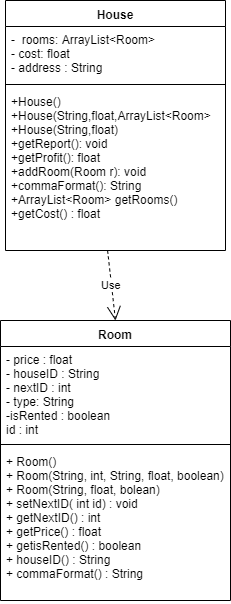

The diagram above was exported from draw.io. Its source (the exported page's mxGraphModel, read from the mxfile embedded in the PNG):
<mxGraphModel dx="460" dy="735" grid="1" gridSize="10" guides="1" tooltips="1" connect="1" arrows="1" fold="1" page="1" pageScale="1" pageWidth="850" pageHeight="1100" math="0" shadow="0">
  <root>
    <mxCell id="0" />
    <mxCell id="1" parent="0" />
    <mxCell id="JEUBDNRfXdJLnwAmv-QZ-1" value="House" style="swimlane;fontStyle=1;align=center;verticalAlign=top;childLayout=stackLayout;horizontal=1;startSize=26;horizontalStack=0;resizeParent=1;resizeParentMax=0;resizeLast=0;collapsible=1;marginBottom=0;" vertex="1" parent="1">
      <mxGeometry x="345" y="70" width="220" height="250" as="geometry" />
    </mxCell>
    <mxCell id="JEUBDNRfXdJLnwAmv-QZ-2" value="-  rooms: ArrayList&lt;Room&gt;&#10;- cost: float&#10;- address : String" style="text;strokeColor=none;fillColor=none;align=left;verticalAlign=top;spacingLeft=4;spacingRight=4;overflow=hidden;rotatable=0;points=[[0,0.5],[1,0.5]];portConstraint=eastwest;" vertex="1" parent="JEUBDNRfXdJLnwAmv-QZ-1">
      <mxGeometry y="26" width="220" height="54" as="geometry" />
    </mxCell>
    <mxCell id="JEUBDNRfXdJLnwAmv-QZ-3" value="" style="line;strokeWidth=1;fillColor=none;align=left;verticalAlign=middle;spacingTop=-1;spacingLeft=3;spacingRight=3;rotatable=0;labelPosition=right;points=[];portConstraint=eastwest;" vertex="1" parent="JEUBDNRfXdJLnwAmv-QZ-1">
      <mxGeometry y="80" width="220" height="8" as="geometry" />
    </mxCell>
    <mxCell id="JEUBDNRfXdJLnwAmv-QZ-4" value="+House()&#10;+House(String,float,ArrayList&lt;Room&gt;&#10;+House(String,float)&#10;+getReport(): void&#10;+getProfit(): float&#10;+addRoom(Room r): void&#10;+commaFormat(): String&#10;+ArrayList&lt;Room&gt; getRooms()&#10;+getCost() : float&#10;" style="text;strokeColor=none;fillColor=none;align=left;verticalAlign=top;spacingLeft=4;spacingRight=4;overflow=hidden;rotatable=0;points=[[0,0.5],[1,0.5]];portConstraint=eastwest;" vertex="1" parent="JEUBDNRfXdJLnwAmv-QZ-1">
      <mxGeometry y="88" width="220" height="162" as="geometry" />
    </mxCell>
    <mxCell id="JEUBDNRfXdJLnwAmv-QZ-5" value="Room" style="swimlane;fontStyle=1;align=center;verticalAlign=top;childLayout=stackLayout;horizontal=1;startSize=26;horizontalStack=0;resizeParent=1;resizeParentMax=0;resizeLast=0;collapsible=1;marginBottom=0;" vertex="1" parent="1">
      <mxGeometry x="340" y="390" width="230" height="280" as="geometry" />
    </mxCell>
    <mxCell id="JEUBDNRfXdJLnwAmv-QZ-6" value="- price : float&#10;- houseID : String&#10;- nextID : int&#10;- type: String&#10;-isRented : boolean&#10;id : int" style="text;strokeColor=none;fillColor=none;align=left;verticalAlign=top;spacingLeft=4;spacingRight=4;overflow=hidden;rotatable=0;points=[[0,0.5],[1,0.5]];portConstraint=eastwest;" vertex="1" parent="JEUBDNRfXdJLnwAmv-QZ-5">
      <mxGeometry y="26" width="230" height="94" as="geometry" />
    </mxCell>
    <mxCell id="JEUBDNRfXdJLnwAmv-QZ-7" value="" style="line;strokeWidth=1;fillColor=none;align=left;verticalAlign=middle;spacingTop=-1;spacingLeft=3;spacingRight=3;rotatable=0;labelPosition=right;points=[];portConstraint=eastwest;" vertex="1" parent="JEUBDNRfXdJLnwAmv-QZ-5">
      <mxGeometry y="120" width="230" height="8" as="geometry" />
    </mxCell>
    <mxCell id="JEUBDNRfXdJLnwAmv-QZ-8" value="+ Room()&#10;+ Room(String, int, String, float, boolean)&#10;+ Room(String, float, bolean)&#10;+ setNextID( int id) : void&#10;+ getNextID() : int&#10;+ getPrice() : float&#10;+ getisRented() : boolean&#10;+ houseID() : String&#10;+ commaFormat() : String" style="text;strokeColor=none;fillColor=none;align=left;verticalAlign=top;spacingLeft=4;spacingRight=4;overflow=hidden;rotatable=0;points=[[0,0.5],[1,0.5]];portConstraint=eastwest;" vertex="1" parent="JEUBDNRfXdJLnwAmv-QZ-5">
      <mxGeometry y="128" width="230" height="152" as="geometry" />
    </mxCell>
    <mxCell id="JEUBDNRfXdJLnwAmv-QZ-10" value="Use" style="endArrow=open;endSize=12;dashed=1;html=1;exitX=0.464;exitY=1;exitDx=0;exitDy=0;exitPerimeter=0;entryX=0.5;entryY=0;entryDx=0;entryDy=0;" edge="1" parent="1" source="JEUBDNRfXdJLnwAmv-QZ-4" target="JEUBDNRfXdJLnwAmv-QZ-5">
      <mxGeometry width="160" relative="1" as="geometry">
        <mxPoint x="340" y="690" as="sourcePoint" />
        <mxPoint x="500" y="690" as="targetPoint" />
      </mxGeometry>
    </mxCell>
  </root>
</mxGraphModel>